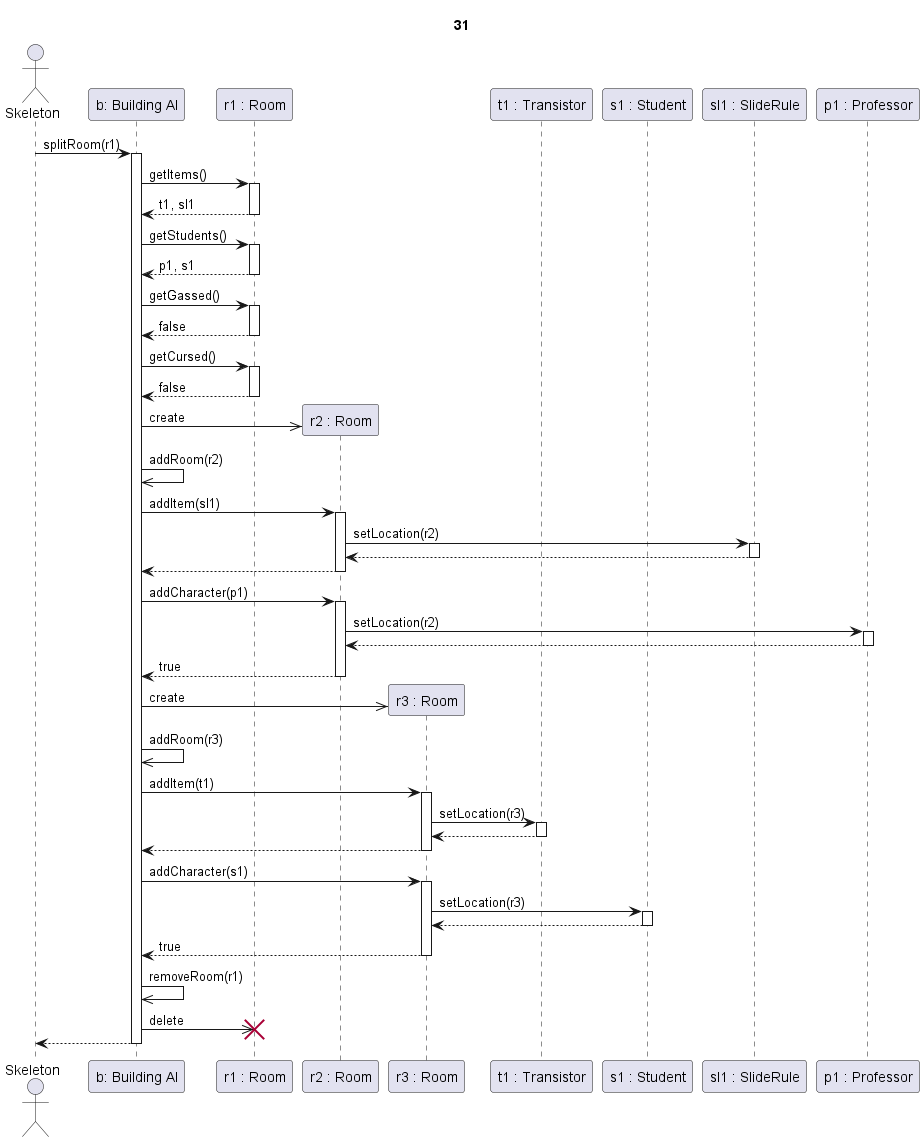

The diagram above was rendered by PlantUML. Its source (embedded in the PNG):
@startuml Szoba split sikeres

title 31

actor Skeleton as sk
participant "b: Building AI" as ai

participant "r1 : Room" as r1
participant "r2 : Room" as r2
participant "r3 : Room" as r3

participant "t1 : Transistor" as t1
participant "s1 : Student" as s1
participant "sl1 : SlideRule" as sl
participant "p1 : Professor" as p1



sk->ai ++: splitRoom(r1)

ai->r1 ++: getItems()
r1-->ai --: t1, sl1

ai->r1 ++: getStudents()
r1-->ai --: p1, s1

ai->r1 ++: getGassed()
r1-->ai --: false

ai->r1 ++: getCursed()
r1-->ai --: false



ai->>r2 **: create
ai->>ai : addRoom(r2)
ai->r2 ++: addItem(sl1)

r2->sl ++: setLocation(r2)
return

r2-->ai --:
ai->r2 ++: addCharacter(p1)

r2->p1 ++: setLocation(r2)
return

r2-->ai --: true



ai->>r3 **: create
ai->>ai : addRoom(r3)
ai->r3 ++: addItem(t1)

r3->t1 ++: setLocation(r3)
return

r3-->ai --:

ai->r3 ++: addCharacter(s1)

r3->s1 ++: setLocation(r3)
return

r3-->ai --: true


ai->>ai : removeRoom(r1)
ai->>r1 !!: delete

ai-->sk --:

@enduml